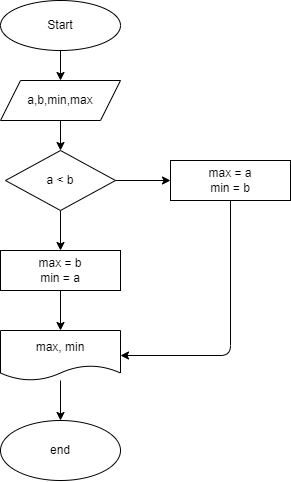

The diagram above was exported from draw.io. Its source (the exported page's mxGraphModel, read from the mxfile embedded in the PNG):
<mxGraphModel dx="24" dy="367" grid="1" gridSize="10" guides="1" tooltips="1" connect="1" arrows="1" fold="1" page="1" pageScale="1" pageWidth="850" pageHeight="1100" math="0" shadow="0">
  <root>
    <mxCell id="0" />
    <mxCell id="1" parent="0" />
    <mxCell id="4" value="" style="edgeStyle=none;html=1;" edge="1" parent="1" source="2" target="3">
      <mxGeometry relative="1" as="geometry" />
    </mxCell>
    <mxCell id="2" value="Start" style="ellipse;whiteSpace=wrap;html=1;" vertex="1" parent="1">
      <mxGeometry x="220" y="30" width="120" height="50" as="geometry" />
    </mxCell>
    <mxCell id="6" value="" style="edgeStyle=none;html=1;" edge="1" parent="1" source="3" target="5">
      <mxGeometry relative="1" as="geometry" />
    </mxCell>
    <mxCell id="3" value="a,b,min,max" style="shape=parallelogram;perimeter=parallelogramPerimeter;whiteSpace=wrap;html=1;fixedSize=1;" vertex="1" parent="1">
      <mxGeometry x="220" y="110" width="120" height="40" as="geometry" />
    </mxCell>
    <mxCell id="8" value="" style="edgeStyle=none;html=1;" edge="1" parent="1" source="5" target="7">
      <mxGeometry relative="1" as="geometry" />
    </mxCell>
    <mxCell id="10" value="" style="edgeStyle=none;html=1;" edge="1" parent="1" source="5" target="9">
      <mxGeometry relative="1" as="geometry" />
    </mxCell>
    <mxCell id="5" value="a &amp;lt; b" style="rhombus;whiteSpace=wrap;html=1;" vertex="1" parent="1">
      <mxGeometry x="225" y="180" width="110" height="60" as="geometry" />
    </mxCell>
    <mxCell id="12" value="" style="edgeStyle=none;html=1;" edge="1" parent="1" source="7" target="11">
      <mxGeometry relative="1" as="geometry" />
    </mxCell>
    <mxCell id="7" value="max = b&lt;br&gt;min = a" style="whiteSpace=wrap;html=1;" vertex="1" parent="1">
      <mxGeometry x="220" y="280" width="120" height="40" as="geometry" />
    </mxCell>
    <mxCell id="15" style="edgeStyle=none;html=1;exitX=0.5;exitY=1;exitDx=0;exitDy=0;entryX=1;entryY=0.5;entryDx=0;entryDy=0;" edge="1" parent="1" source="9" target="11">
      <mxGeometry relative="1" as="geometry">
        <Array as="points">
          <mxPoint x="450" y="385" />
        </Array>
      </mxGeometry>
    </mxCell>
    <mxCell id="9" value="max = a&lt;br&gt;min = b" style="whiteSpace=wrap;html=1;" vertex="1" parent="1">
      <mxGeometry x="390" y="190" width="120" height="40" as="geometry" />
    </mxCell>
    <mxCell id="14" value="" style="edgeStyle=none;html=1;" edge="1" parent="1" source="11" target="13">
      <mxGeometry relative="1" as="geometry" />
    </mxCell>
    <mxCell id="11" value="max, min" style="shape=document;whiteSpace=wrap;html=1;boundedLbl=1;" vertex="1" parent="1">
      <mxGeometry x="220" y="360" width="120" height="50" as="geometry" />
    </mxCell>
    <mxCell id="13" value="end" style="ellipse;whiteSpace=wrap;html=1;" vertex="1" parent="1">
      <mxGeometry x="220" y="450" width="120" height="60" as="geometry" />
    </mxCell>
  </root>
</mxGraphModel>